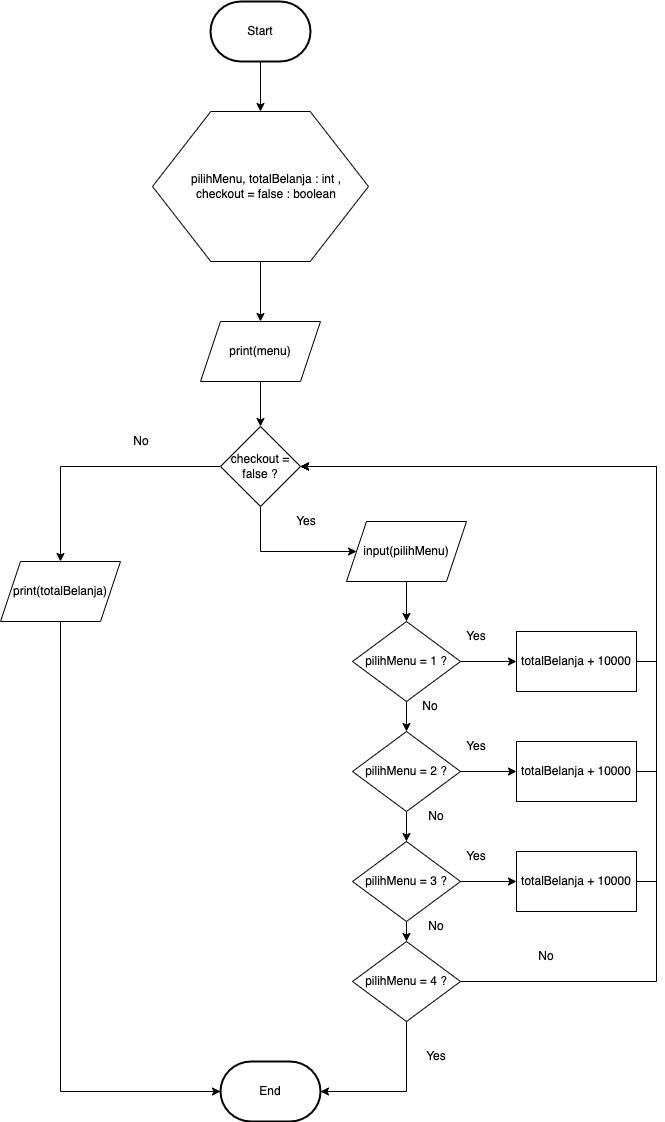

The diagram above was exported from draw.io. Its source (the exported page's mxGraphModel, read from the mxfile embedded in the PNG):
<mxGraphModel dx="954" dy="644" grid="1" gridSize="10" guides="1" tooltips="1" connect="1" arrows="1" fold="1" page="1" pageScale="1" pageWidth="827" pageHeight="1169" math="0" shadow="0">
  <root>
    <mxCell id="0" />
    <mxCell id="1" parent="0" />
    <mxCell id="CRFptSCiYZEyM3Rz635U-2" style="edgeStyle=orthogonalEdgeStyle;rounded=0;orthogonalLoop=1;jettySize=auto;html=1;exitX=0.5;exitY=1;exitDx=0;exitDy=0;exitPerimeter=0;" parent="1" source="CRFptSCiYZEyM3Rz635U-1" edge="1">
      <mxGeometry relative="1" as="geometry">
        <mxPoint x="414" y="130" as="targetPoint" />
      </mxGeometry>
    </mxCell>
    <mxCell id="CRFptSCiYZEyM3Rz635U-1" value="Start" style="strokeWidth=2;html=1;shape=mxgraph.flowchart.terminator;whiteSpace=wrap;" parent="1" vertex="1">
      <mxGeometry x="364" y="20" width="100" height="60" as="geometry" />
    </mxCell>
    <mxCell id="wkQrWF7YY2XGZzWV2DbD-11" style="edgeStyle=orthogonalEdgeStyle;rounded=0;orthogonalLoop=1;jettySize=auto;html=1;exitX=0.5;exitY=1;exitDx=0;exitDy=0;entryX=0.5;entryY=0;entryDx=0;entryDy=0;" edge="1" parent="1" source="Qu8jOuGYjkU0i2Cx1eS--2" target="wkQrWF7YY2XGZzWV2DbD-3">
      <mxGeometry relative="1" as="geometry" />
    </mxCell>
    <mxCell id="Qu8jOuGYjkU0i2Cx1eS--2" value="" style="verticalLabelPosition=bottom;verticalAlign=top;html=1;shape=hexagon;perimeter=hexagonPerimeter2;arcSize=6;size=0.27;" parent="1" vertex="1">
      <mxGeometry x="306" y="130" width="216" height="150" as="geometry" />
    </mxCell>
    <mxCell id="Qu8jOuGYjkU0i2Cx1eS--3" value="pilihMenu, totalBelanja : int ,&lt;br&gt;checkout = false : boolean" style="text;html=1;strokeColor=none;fillColor=none;align=center;verticalAlign=middle;whiteSpace=wrap;rounded=0;" parent="1" vertex="1">
      <mxGeometry x="325" y="155" width="190" height="100" as="geometry" />
    </mxCell>
    <mxCell id="wkQrWF7YY2XGZzWV2DbD-1" value="End" style="strokeWidth=2;html=1;shape=mxgraph.flowchart.terminator;whiteSpace=wrap;" vertex="1" parent="1">
      <mxGeometry x="374" y="1080" width="100" height="60" as="geometry" />
    </mxCell>
    <mxCell id="wkQrWF7YY2XGZzWV2DbD-12" style="edgeStyle=orthogonalEdgeStyle;rounded=0;orthogonalLoop=1;jettySize=auto;html=1;exitX=0.5;exitY=1;exitDx=0;exitDy=0;entryX=0.5;entryY=0;entryDx=0;entryDy=0;" edge="1" parent="1" source="wkQrWF7YY2XGZzWV2DbD-3" target="wkQrWF7YY2XGZzWV2DbD-6">
      <mxGeometry relative="1" as="geometry" />
    </mxCell>
    <mxCell id="wkQrWF7YY2XGZzWV2DbD-3" value="print(menu)" style="shape=parallelogram;perimeter=parallelogramPerimeter;whiteSpace=wrap;html=1;fixedSize=1;" vertex="1" parent="1">
      <mxGeometry x="354" y="340" width="120" height="60" as="geometry" />
    </mxCell>
    <mxCell id="wkQrWF7YY2XGZzWV2DbD-8" style="edgeStyle=orthogonalEdgeStyle;rounded=0;orthogonalLoop=1;jettySize=auto;html=1;exitX=0;exitY=0.5;exitDx=0;exitDy=0;" edge="1" parent="1" source="wkQrWF7YY2XGZzWV2DbD-6">
      <mxGeometry relative="1" as="geometry">
        <mxPoint x="214" y="580" as="targetPoint" />
      </mxGeometry>
    </mxCell>
    <mxCell id="wkQrWF7YY2XGZzWV2DbD-18" style="edgeStyle=orthogonalEdgeStyle;rounded=0;orthogonalLoop=1;jettySize=auto;html=1;exitX=0.5;exitY=1;exitDx=0;exitDy=0;entryX=0;entryY=0.5;entryDx=0;entryDy=0;" edge="1" parent="1" source="wkQrWF7YY2XGZzWV2DbD-6" target="wkQrWF7YY2XGZzWV2DbD-13">
      <mxGeometry relative="1" as="geometry">
        <Array as="points">
          <mxPoint x="414" y="570" />
        </Array>
      </mxGeometry>
    </mxCell>
    <mxCell id="wkQrWF7YY2XGZzWV2DbD-6" value="checkout = false ?" style="rhombus;whiteSpace=wrap;html=1;" vertex="1" parent="1">
      <mxGeometry x="374" y="445" width="80" height="80" as="geometry" />
    </mxCell>
    <mxCell id="wkQrWF7YY2XGZzWV2DbD-10" style="edgeStyle=orthogonalEdgeStyle;rounded=0;orthogonalLoop=1;jettySize=auto;html=1;exitX=0.5;exitY=1;exitDx=0;exitDy=0;entryX=0;entryY=0.5;entryDx=0;entryDy=0;entryPerimeter=0;" edge="1" parent="1" source="wkQrWF7YY2XGZzWV2DbD-9" target="wkQrWF7YY2XGZzWV2DbD-1">
      <mxGeometry relative="1" as="geometry" />
    </mxCell>
    <mxCell id="wkQrWF7YY2XGZzWV2DbD-9" value="print(totalBelanja)" style="shape=parallelogram;perimeter=parallelogramPerimeter;whiteSpace=wrap;html=1;fixedSize=1;" vertex="1" parent="1">
      <mxGeometry x="154" y="580" width="120" height="60" as="geometry" />
    </mxCell>
    <mxCell id="wkQrWF7YY2XGZzWV2DbD-16" style="edgeStyle=orthogonalEdgeStyle;rounded=0;orthogonalLoop=1;jettySize=auto;html=1;exitX=0.5;exitY=1;exitDx=0;exitDy=0;entryX=0.5;entryY=0;entryDx=0;entryDy=0;" edge="1" parent="1" source="wkQrWF7YY2XGZzWV2DbD-13" target="wkQrWF7YY2XGZzWV2DbD-15">
      <mxGeometry relative="1" as="geometry" />
    </mxCell>
    <mxCell id="wkQrWF7YY2XGZzWV2DbD-13" value="input(pilihMenu)" style="shape=parallelogram;perimeter=parallelogramPerimeter;whiteSpace=wrap;html=1;fixedSize=1;" vertex="1" parent="1">
      <mxGeometry x="500" y="540" width="120" height="60" as="geometry" />
    </mxCell>
    <mxCell id="wkQrWF7YY2XGZzWV2DbD-19" style="edgeStyle=orthogonalEdgeStyle;rounded=0;orthogonalLoop=1;jettySize=auto;html=1;exitX=1;exitY=0.5;exitDx=0;exitDy=0;" edge="1" parent="1" source="wkQrWF7YY2XGZzWV2DbD-15">
      <mxGeometry relative="1" as="geometry">
        <mxPoint x="670" y="680" as="targetPoint" />
      </mxGeometry>
    </mxCell>
    <mxCell id="wkQrWF7YY2XGZzWV2DbD-26" style="edgeStyle=orthogonalEdgeStyle;rounded=0;orthogonalLoop=1;jettySize=auto;html=1;exitX=0.5;exitY=1;exitDx=0;exitDy=0;entryX=0.5;entryY=0;entryDx=0;entryDy=0;" edge="1" parent="1" source="wkQrWF7YY2XGZzWV2DbD-15" target="wkQrWF7YY2XGZzWV2DbD-25">
      <mxGeometry relative="1" as="geometry" />
    </mxCell>
    <mxCell id="wkQrWF7YY2XGZzWV2DbD-15" value="pilihMenu = 1 ?" style="rhombus;whiteSpace=wrap;html=1;" vertex="1" parent="1">
      <mxGeometry x="506" y="640" width="108" height="80" as="geometry" />
    </mxCell>
    <mxCell id="wkQrWF7YY2XGZzWV2DbD-22" style="edgeStyle=orthogonalEdgeStyle;rounded=0;orthogonalLoop=1;jettySize=auto;html=1;exitX=1;exitY=0.5;exitDx=0;exitDy=0;entryX=1;entryY=0.5;entryDx=0;entryDy=0;" edge="1" parent="1" source="wkQrWF7YY2XGZzWV2DbD-20" target="wkQrWF7YY2XGZzWV2DbD-6">
      <mxGeometry relative="1" as="geometry" />
    </mxCell>
    <mxCell id="wkQrWF7YY2XGZzWV2DbD-20" value="totalBelanja + 10000" style="rounded=0;whiteSpace=wrap;html=1;" vertex="1" parent="1">
      <mxGeometry x="670" y="650" width="120" height="60" as="geometry" />
    </mxCell>
    <mxCell id="wkQrWF7YY2XGZzWV2DbD-23" value="Yes" style="text;html=1;strokeColor=none;fillColor=none;align=center;verticalAlign=middle;whiteSpace=wrap;rounded=0;" vertex="1" parent="1">
      <mxGeometry x="600" y="640" width="60" height="30" as="geometry" />
    </mxCell>
    <mxCell id="wkQrWF7YY2XGZzWV2DbD-28" style="edgeStyle=orthogonalEdgeStyle;rounded=0;orthogonalLoop=1;jettySize=auto;html=1;exitX=0.5;exitY=1;exitDx=0;exitDy=0;entryX=0.5;entryY=0;entryDx=0;entryDy=0;" edge="1" parent="1" source="wkQrWF7YY2XGZzWV2DbD-25" target="wkQrWF7YY2XGZzWV2DbD-27">
      <mxGeometry relative="1" as="geometry" />
    </mxCell>
    <mxCell id="wkQrWF7YY2XGZzWV2DbD-25" value="pilihMenu = 2 ?" style="rhombus;whiteSpace=wrap;html=1;" vertex="1" parent="1">
      <mxGeometry x="506" y="750" width="108" height="80" as="geometry" />
    </mxCell>
    <mxCell id="wkQrWF7YY2XGZzWV2DbD-30" style="edgeStyle=orthogonalEdgeStyle;rounded=0;orthogonalLoop=1;jettySize=auto;html=1;exitX=0.5;exitY=1;exitDx=0;exitDy=0;entryX=0.5;entryY=0;entryDx=0;entryDy=0;" edge="1" parent="1" source="wkQrWF7YY2XGZzWV2DbD-27" target="wkQrWF7YY2XGZzWV2DbD-29">
      <mxGeometry relative="1" as="geometry" />
    </mxCell>
    <mxCell id="wkQrWF7YY2XGZzWV2DbD-27" value="pilihMenu = 3 ?" style="rhombus;whiteSpace=wrap;html=1;" vertex="1" parent="1">
      <mxGeometry x="506" y="860" width="108" height="80" as="geometry" />
    </mxCell>
    <mxCell id="wkQrWF7YY2XGZzWV2DbD-37" style="edgeStyle=orthogonalEdgeStyle;rounded=0;orthogonalLoop=1;jettySize=auto;html=1;exitX=0.5;exitY=1;exitDx=0;exitDy=0;entryX=1;entryY=0.5;entryDx=0;entryDy=0;entryPerimeter=0;" edge="1" parent="1" source="wkQrWF7YY2XGZzWV2DbD-29" target="wkQrWF7YY2XGZzWV2DbD-1">
      <mxGeometry relative="1" as="geometry" />
    </mxCell>
    <mxCell id="wkQrWF7YY2XGZzWV2DbD-42" style="edgeStyle=orthogonalEdgeStyle;rounded=0;orthogonalLoop=1;jettySize=auto;html=1;exitX=1;exitY=0.5;exitDx=0;exitDy=0;entryX=1;entryY=0.5;entryDx=0;entryDy=0;" edge="1" parent="1" source="wkQrWF7YY2XGZzWV2DbD-29" target="wkQrWF7YY2XGZzWV2DbD-6">
      <mxGeometry relative="1" as="geometry">
        <mxPoint x="810" y="730" as="targetPoint" />
        <Array as="points">
          <mxPoint x="810" y="1000" />
          <mxPoint x="810" y="485" />
        </Array>
      </mxGeometry>
    </mxCell>
    <mxCell id="wkQrWF7YY2XGZzWV2DbD-29" value="pilihMenu = 4 ?" style="rhombus;whiteSpace=wrap;html=1;" vertex="1" parent="1">
      <mxGeometry x="506" y="960" width="108" height="80" as="geometry" />
    </mxCell>
    <mxCell id="wkQrWF7YY2XGZzWV2DbD-31" style="edgeStyle=orthogonalEdgeStyle;rounded=0;orthogonalLoop=1;jettySize=auto;html=1;exitX=1;exitY=0.5;exitDx=0;exitDy=0;" edge="1" parent="1">
      <mxGeometry relative="1" as="geometry">
        <mxPoint x="670" y="790" as="targetPoint" />
        <mxPoint x="614" y="790" as="sourcePoint" />
      </mxGeometry>
    </mxCell>
    <mxCell id="wkQrWF7YY2XGZzWV2DbD-43" style="edgeStyle=orthogonalEdgeStyle;rounded=0;orthogonalLoop=1;jettySize=auto;html=1;exitX=1;exitY=0.5;exitDx=0;exitDy=0;entryX=1;entryY=0.5;entryDx=0;entryDy=0;" edge="1" parent="1" source="wkQrWF7YY2XGZzWV2DbD-32" target="wkQrWF7YY2XGZzWV2DbD-6">
      <mxGeometry relative="1" as="geometry" />
    </mxCell>
    <mxCell id="wkQrWF7YY2XGZzWV2DbD-32" value="totalBelanja + 10000" style="rounded=0;whiteSpace=wrap;html=1;" vertex="1" parent="1">
      <mxGeometry x="670" y="760" width="120" height="60" as="geometry" />
    </mxCell>
    <mxCell id="wkQrWF7YY2XGZzWV2DbD-33" value="Yes" style="text;html=1;strokeColor=none;fillColor=none;align=center;verticalAlign=middle;whiteSpace=wrap;rounded=0;" vertex="1" parent="1">
      <mxGeometry x="600" y="750" width="60" height="30" as="geometry" />
    </mxCell>
    <mxCell id="wkQrWF7YY2XGZzWV2DbD-34" style="edgeStyle=orthogonalEdgeStyle;rounded=0;orthogonalLoop=1;jettySize=auto;html=1;exitX=1;exitY=0.5;exitDx=0;exitDy=0;" edge="1" parent="1">
      <mxGeometry relative="1" as="geometry">
        <mxPoint x="670" y="900" as="targetPoint" />
        <mxPoint x="614" y="900" as="sourcePoint" />
      </mxGeometry>
    </mxCell>
    <mxCell id="wkQrWF7YY2XGZzWV2DbD-44" style="edgeStyle=orthogonalEdgeStyle;rounded=0;orthogonalLoop=1;jettySize=auto;html=1;exitX=1;exitY=0.5;exitDx=0;exitDy=0;entryX=1;entryY=0.5;entryDx=0;entryDy=0;" edge="1" parent="1" source="wkQrWF7YY2XGZzWV2DbD-35" target="wkQrWF7YY2XGZzWV2DbD-6">
      <mxGeometry relative="1" as="geometry">
        <mxPoint x="460" y="490" as="targetPoint" />
        <Array as="points">
          <mxPoint x="810" y="900" />
          <mxPoint x="810" y="485" />
        </Array>
      </mxGeometry>
    </mxCell>
    <mxCell id="wkQrWF7YY2XGZzWV2DbD-35" value="totalBelanja + 10000" style="rounded=0;whiteSpace=wrap;html=1;" vertex="1" parent="1">
      <mxGeometry x="670" y="870" width="120" height="60" as="geometry" />
    </mxCell>
    <mxCell id="wkQrWF7YY2XGZzWV2DbD-36" value="Yes" style="text;html=1;strokeColor=none;fillColor=none;align=center;verticalAlign=middle;whiteSpace=wrap;rounded=0;" vertex="1" parent="1">
      <mxGeometry x="600" y="860" width="60" height="30" as="geometry" />
    </mxCell>
    <mxCell id="wkQrWF7YY2XGZzWV2DbD-38" value="Yes" style="text;html=1;strokeColor=none;fillColor=none;align=center;verticalAlign=middle;whiteSpace=wrap;rounded=0;" vertex="1" parent="1">
      <mxGeometry x="560" y="1060" width="60" height="30" as="geometry" />
    </mxCell>
    <mxCell id="wkQrWF7YY2XGZzWV2DbD-39" value="No" style="text;html=1;strokeColor=none;fillColor=none;align=center;verticalAlign=middle;whiteSpace=wrap;rounded=0;" vertex="1" parent="1">
      <mxGeometry x="554" y="710" width="60" height="30" as="geometry" />
    </mxCell>
    <mxCell id="wkQrWF7YY2XGZzWV2DbD-40" value="No" style="text;html=1;strokeColor=none;fillColor=none;align=center;verticalAlign=middle;whiteSpace=wrap;rounded=0;" vertex="1" parent="1">
      <mxGeometry x="560" y="820" width="60" height="30" as="geometry" />
    </mxCell>
    <mxCell id="wkQrWF7YY2XGZzWV2DbD-41" value="No" style="text;html=1;strokeColor=none;fillColor=none;align=center;verticalAlign=middle;whiteSpace=wrap;rounded=0;" vertex="1" parent="1">
      <mxGeometry x="560" y="930" width="60" height="30" as="geometry" />
    </mxCell>
    <mxCell id="wkQrWF7YY2XGZzWV2DbD-45" value="No" style="text;html=1;strokeColor=none;fillColor=none;align=center;verticalAlign=middle;whiteSpace=wrap;rounded=0;" vertex="1" parent="1">
      <mxGeometry x="670" y="960" width="60" height="30" as="geometry" />
    </mxCell>
    <mxCell id="wkQrWF7YY2XGZzWV2DbD-46" value="Yes" style="text;html=1;strokeColor=none;fillColor=none;align=center;verticalAlign=middle;whiteSpace=wrap;rounded=0;" vertex="1" parent="1">
      <mxGeometry x="430" y="525" width="60" height="30" as="geometry" />
    </mxCell>
    <mxCell id="wkQrWF7YY2XGZzWV2DbD-47" value="No" style="text;html=1;strokeColor=none;fillColor=none;align=center;verticalAlign=middle;whiteSpace=wrap;rounded=0;" vertex="1" parent="1">
      <mxGeometry x="265" y="445" width="60" height="30" as="geometry" />
    </mxCell>
  </root>
</mxGraphModel>